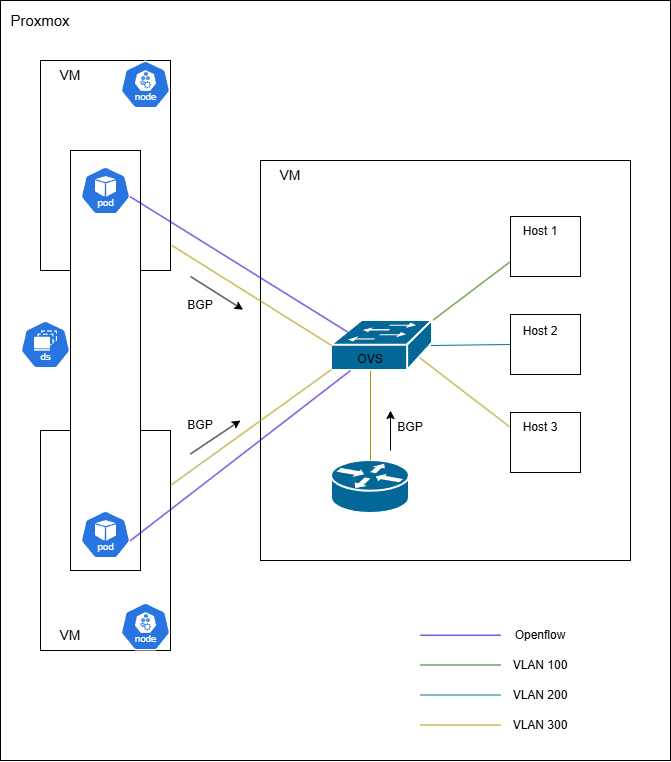

The diagram above was exported from draw.io. Its source (the exported page's mxGraphModel, read from the mxfile embedded in the PNG):
<mxGraphModel dx="1722" dy="1001" grid="1" gridSize="10" guides="1" tooltips="1" connect="1" arrows="1" fold="1" page="1" pageScale="1" pageWidth="827" pageHeight="1169" math="0" shadow="0">
  <root>
    <mxCell id="0" />
    <mxCell id="1" parent="0" />
    <mxCell id="FoovaJogKC-DzIDbLMUB-1" value="" style="rounded=0;whiteSpace=wrap;html=1;" vertex="1" parent="1">
      <mxGeometry x="160" y="200" width="670" height="760" as="geometry" />
    </mxCell>
    <mxCell id="FoovaJogKC-DzIDbLMUB-2" value="&lt;font style=&quot;font-size: 15px;&quot;&gt;Proxmox&lt;/font&gt;" style="text;html=1;whiteSpace=wrap;strokeColor=none;fillColor=none;align=center;verticalAlign=middle;rounded=0;" vertex="1" parent="1">
      <mxGeometry x="160" y="200" width="80" height="40" as="geometry" />
    </mxCell>
    <mxCell id="FoovaJogKC-DzIDbLMUB-3" value="" style="rounded=0;whiteSpace=wrap;html=1;" vertex="1" parent="1">
      <mxGeometry x="200" y="630" width="130" height="220" as="geometry" />
    </mxCell>
    <mxCell id="FoovaJogKC-DzIDbLMUB-4" value="" style="rounded=0;whiteSpace=wrap;html=1;" vertex="1" parent="1">
      <mxGeometry x="200" y="260" width="130" height="210" as="geometry" />
    </mxCell>
    <mxCell id="FoovaJogKC-DzIDbLMUB-5" value="" style="rounded=0;whiteSpace=wrap;html=1;" vertex="1" parent="1">
      <mxGeometry x="420" y="360" width="370" height="400" as="geometry" />
    </mxCell>
    <mxCell id="FoovaJogKC-DzIDbLMUB-6" value="" style="aspect=fixed;sketch=0;html=1;dashed=0;whitespace=wrap;verticalLabelPosition=bottom;verticalAlign=top;fillColor=#2875E2;strokeColor=#ffffff;points=[[0.005,0.63,0],[0.1,0.2,0],[0.9,0.2,0],[0.5,0,0],[0.995,0.63,0],[0.72,0.99,0],[0.5,1,0],[0.28,0.99,0]];shape=mxgraph.kubernetes.icon2;kubernetesLabel=1;prIcon=node" vertex="1" parent="1">
      <mxGeometry x="280" y="802" width="50" height="48" as="geometry" />
    </mxCell>
    <mxCell id="FoovaJogKC-DzIDbLMUB-7" value="" style="aspect=fixed;sketch=0;html=1;dashed=0;whitespace=wrap;verticalLabelPosition=bottom;verticalAlign=top;fillColor=#2875E2;strokeColor=#ffffff;points=[[0.005,0.63,0],[0.1,0.2,0],[0.9,0.2,0],[0.5,0,0],[0.995,0.63,0],[0.72,0.99,0],[0.5,1,0],[0.28,0.99,0]];shape=mxgraph.kubernetes.icon2;kubernetesLabel=1;prIcon=node" vertex="1" parent="1">
      <mxGeometry x="280" y="260" width="50" height="48" as="geometry" />
    </mxCell>
    <mxCell id="FoovaJogKC-DzIDbLMUB-8" value="" style="rounded=0;whiteSpace=wrap;html=1;" vertex="1" parent="1">
      <mxGeometry x="230" y="350" width="70" height="420" as="geometry" />
    </mxCell>
    <mxCell id="FoovaJogKC-DzIDbLMUB-9" value="" style="aspect=fixed;sketch=0;html=1;dashed=0;whitespace=wrap;verticalLabelPosition=bottom;verticalAlign=top;fillColor=#2875E2;strokeColor=#ffffff;points=[[0.005,0.63,0],[0.1,0.2,0],[0.9,0.2,0],[0.5,0,0],[0.995,0.63,0],[0.72,0.99,0],[0.5,1,0],[0.28,0.99,0]];shape=mxgraph.kubernetes.icon2;kubernetesLabel=1;prIcon=ds" vertex="1" parent="1">
      <mxGeometry x="180" y="520" width="50" height="48" as="geometry" />
    </mxCell>
    <mxCell id="FoovaJogKC-DzIDbLMUB-10" value="" style="aspect=fixed;sketch=0;html=1;dashed=0;whitespace=wrap;verticalLabelPosition=bottom;verticalAlign=top;fillColor=#2875E2;strokeColor=#ffffff;points=[[0.005,0.63,0],[0.1,0.2,0],[0.9,0.2,0],[0.5,0,0],[0.995,0.63,0],[0.72,0.99,0],[0.5,1,0],[0.28,0.99,0]];shape=mxgraph.kubernetes.icon2;kubernetesLabel=1;prIcon=pod" vertex="1" parent="1">
      <mxGeometry x="240" y="710" width="50" height="48" as="geometry" />
    </mxCell>
    <mxCell id="FoovaJogKC-DzIDbLMUB-11" value="" style="aspect=fixed;sketch=0;html=1;dashed=0;whitespace=wrap;verticalLabelPosition=bottom;verticalAlign=top;fillColor=#2875E2;strokeColor=#ffffff;points=[[0.005,0.63,0],[0.1,0.2,0],[0.9,0.2,0],[0.5,0,0],[0.995,0.63,0],[0.72,0.99,0],[0.5,1,0],[0.28,0.99,0]];shape=mxgraph.kubernetes.icon2;kubernetesLabel=1;prIcon=pod" vertex="1" parent="1">
      <mxGeometry x="240" y="366" width="50" height="48" as="geometry" />
    </mxCell>
    <mxCell id="FoovaJogKC-DzIDbLMUB-12" value="&lt;font style=&quot;font-size: 14px;&quot;&gt;VM&lt;/font&gt;" style="text;html=1;whiteSpace=wrap;strokeColor=none;fillColor=none;align=center;verticalAlign=middle;rounded=0;" vertex="1" parent="1">
      <mxGeometry x="200" y="260" width="60" height="30" as="geometry" />
    </mxCell>
    <mxCell id="FoovaJogKC-DzIDbLMUB-13" value="&lt;font style=&quot;font-size: 14px;&quot;&gt;VM&lt;/font&gt;" style="text;html=1;whiteSpace=wrap;strokeColor=none;fillColor=none;align=center;verticalAlign=middle;rounded=0;" vertex="1" parent="1">
      <mxGeometry x="200" y="820" width="60" height="30" as="geometry" />
    </mxCell>
    <mxCell id="FoovaJogKC-DzIDbLMUB-14" value="&lt;font style=&quot;font-size: 14px;&quot;&gt;VM&lt;/font&gt;" style="text;html=1;whiteSpace=wrap;strokeColor=none;fillColor=none;align=center;verticalAlign=middle;rounded=0;" vertex="1" parent="1">
      <mxGeometry x="420" y="360" width="60" height="30" as="geometry" />
    </mxCell>
    <mxCell id="FoovaJogKC-DzIDbLMUB-17" value="" style="shape=mxgraph.cisco.routers.router;sketch=0;html=1;pointerEvents=1;dashed=0;fillColor=#036897;strokeColor=#ffffff;strokeWidth=2;verticalLabelPosition=bottom;verticalAlign=top;align=center;outlineConnect=0;" vertex="1" parent="1">
      <mxGeometry x="491" y="660" width="78" height="53" as="geometry" />
    </mxCell>
    <mxCell id="FoovaJogKC-DzIDbLMUB-20" value="" style="rounded=0;whiteSpace=wrap;html=1;" vertex="1" parent="1">
      <mxGeometry x="670" y="416" width="70" height="60" as="geometry" />
    </mxCell>
    <mxCell id="FoovaJogKC-DzIDbLMUB-21" value="" style="rounded=0;whiteSpace=wrap;html=1;" vertex="1" parent="1">
      <mxGeometry x="670" y="514" width="70" height="60" as="geometry" />
    </mxCell>
    <mxCell id="FoovaJogKC-DzIDbLMUB-22" value="" style="rounded=0;whiteSpace=wrap;html=1;" vertex="1" parent="1">
      <mxGeometry x="670" y="612" width="70" height="60" as="geometry" />
    </mxCell>
    <mxCell id="FoovaJogKC-DzIDbLMUB-23" value="Host 1" style="text;html=1;whiteSpace=wrap;strokeColor=none;fillColor=none;align=center;verticalAlign=middle;rounded=0;" vertex="1" parent="1">
      <mxGeometry x="670" y="416" width="60" height="30" as="geometry" />
    </mxCell>
    <mxCell id="FoovaJogKC-DzIDbLMUB-24" value="Host 2" style="text;html=1;whiteSpace=wrap;strokeColor=none;fillColor=none;align=center;verticalAlign=middle;rounded=0;" vertex="1" parent="1">
      <mxGeometry x="670" y="516" width="60" height="30" as="geometry" />
    </mxCell>
    <mxCell id="FoovaJogKC-DzIDbLMUB-25" value="Host 3" style="text;html=1;whiteSpace=wrap;strokeColor=none;fillColor=none;align=center;verticalAlign=middle;rounded=0;" vertex="1" parent="1">
      <mxGeometry x="670" y="612" width="60" height="30" as="geometry" />
    </mxCell>
    <mxCell id="FoovaJogKC-DzIDbLMUB-26" value="" style="endArrow=none;html=1;rounded=0;entryX=0;entryY=0.75;entryDx=0;entryDy=0;fillColor=#60a917;strokeColor=#2D7600;exitX=1;exitY=0;exitDx=0;exitDy=0;exitPerimeter=0;" edge="1" parent="1" source="FoovaJogKC-DzIDbLMUB-39" target="FoovaJogKC-DzIDbLMUB-20">
      <mxGeometry width="50" height="50" relative="1" as="geometry">
        <mxPoint x="610" y="490" as="sourcePoint" />
        <mxPoint x="630" y="440" as="targetPoint" />
      </mxGeometry>
    </mxCell>
    <mxCell id="FoovaJogKC-DzIDbLMUB-27" value="" style="endArrow=none;html=1;rounded=0;entryX=0;entryY=0.5;entryDx=0;entryDy=0;fillColor=#1ba1e2;strokeColor=#006EAF;exitX=0.98;exitY=0.5;exitDx=0;exitDy=0;exitPerimeter=0;" edge="1" parent="1" source="FoovaJogKC-DzIDbLMUB-39" target="FoovaJogKC-DzIDbLMUB-21">
      <mxGeometry width="50" height="50" relative="1" as="geometry">
        <mxPoint x="600" y="544" as="sourcePoint" />
        <mxPoint x="640" y="520" as="targetPoint" />
      </mxGeometry>
    </mxCell>
    <mxCell id="FoovaJogKC-DzIDbLMUB-28" value="" style="endArrow=none;html=1;rounded=0;entryX=0;entryY=0.5;entryDx=0;entryDy=0;exitX=0.87;exitY=0.74;exitDx=0;exitDy=0;exitPerimeter=0;fillColor=#e3c800;strokeColor=#B09500;" edge="1" parent="1" source="FoovaJogKC-DzIDbLMUB-39" target="FoovaJogKC-DzIDbLMUB-25">
      <mxGeometry width="50" height="50" relative="1" as="geometry">
        <mxPoint x="610" y="600" as="sourcePoint" />
        <mxPoint x="640" y="620" as="targetPoint" />
      </mxGeometry>
    </mxCell>
    <mxCell id="FoovaJogKC-DzIDbLMUB-29" value="" style="endArrow=none;html=1;rounded=0;fillColor=#1ba1e2;strokeColor=#006EAF;" edge="1" parent="1">
      <mxGeometry width="50" height="50" relative="1" as="geometry">
        <mxPoint x="580" y="894.5" as="sourcePoint" />
        <mxPoint x="660" y="894.5" as="targetPoint" />
      </mxGeometry>
    </mxCell>
    <mxCell id="FoovaJogKC-DzIDbLMUB-30" value="" style="endArrow=none;html=1;rounded=0;fillColor=#e3c800;strokeColor=#B09500;" edge="1" parent="1">
      <mxGeometry width="50" height="50" relative="1" as="geometry">
        <mxPoint x="580" y="924.5" as="sourcePoint" />
        <mxPoint x="660" y="924.5" as="targetPoint" />
      </mxGeometry>
    </mxCell>
    <mxCell id="FoovaJogKC-DzIDbLMUB-31" value="" style="endArrow=none;html=1;rounded=0;fillColor=#60a917;strokeColor=#2D7600;" edge="1" parent="1">
      <mxGeometry width="50" height="50" relative="1" as="geometry">
        <mxPoint x="580" y="864.5" as="sourcePoint" />
        <mxPoint x="660" y="864.5" as="targetPoint" />
      </mxGeometry>
    </mxCell>
    <mxCell id="FoovaJogKC-DzIDbLMUB-32" value="VLAN 100" style="text;html=1;whiteSpace=wrap;strokeColor=none;fillColor=none;align=center;verticalAlign=middle;rounded=0;" vertex="1" parent="1">
      <mxGeometry x="670" y="850" width="60" height="30" as="geometry" />
    </mxCell>
    <mxCell id="FoovaJogKC-DzIDbLMUB-33" value="VLAN 200" style="text;html=1;whiteSpace=wrap;strokeColor=none;fillColor=none;align=center;verticalAlign=middle;rounded=0;" vertex="1" parent="1">
      <mxGeometry x="670" y="880" width="60" height="30" as="geometry" />
    </mxCell>
    <mxCell id="FoovaJogKC-DzIDbLMUB-34" value="VLAN 300" style="text;html=1;whiteSpace=wrap;strokeColor=none;fillColor=none;align=center;verticalAlign=middle;rounded=0;" vertex="1" parent="1">
      <mxGeometry x="670" y="910" width="60" height="30" as="geometry" />
    </mxCell>
    <mxCell id="FoovaJogKC-DzIDbLMUB-39" value="" style="shape=mxgraph.cisco.switches.workgroup_switch;sketch=0;html=1;pointerEvents=1;dashed=0;fillColor=#036897;strokeColor=#ffffff;strokeWidth=2;verticalLabelPosition=bottom;verticalAlign=top;align=center;outlineConnect=0;" vertex="1" parent="1">
      <mxGeometry x="491" y="520" width="101" height="50" as="geometry" />
    </mxCell>
    <mxCell id="FoovaJogKC-DzIDbLMUB-40" value="OVS" style="text;html=1;whiteSpace=wrap;strokeColor=none;fillColor=none;align=center;verticalAlign=middle;rounded=0;" vertex="1" parent="1">
      <mxGeometry x="500" y="544" width="60" height="30" as="geometry" />
    </mxCell>
    <mxCell id="FoovaJogKC-DzIDbLMUB-41" value="" style="endArrow=none;html=1;rounded=0;entryX=0.5;entryY=0;entryDx=0;entryDy=0;fillColor=#e3c800;strokeColor=#B09500;entryPerimeter=0;" edge="1" parent="1" target="FoovaJogKC-DzIDbLMUB-17">
      <mxGeometry width="50" height="50" relative="1" as="geometry">
        <mxPoint x="530" y="570" as="sourcePoint" />
        <mxPoint x="621" y="640" as="targetPoint" />
      </mxGeometry>
    </mxCell>
    <mxCell id="FoovaJogKC-DzIDbLMUB-42" value="" style="endArrow=none;html=1;rounded=0;entryX=0;entryY=0.5;entryDx=0;entryDy=0;fillColor=#e3c800;strokeColor=#B09500;entryPerimeter=0;exitX=1.012;exitY=0.881;exitDx=0;exitDy=0;exitPerimeter=0;" edge="1" parent="1" source="FoovaJogKC-DzIDbLMUB-4" target="FoovaJogKC-DzIDbLMUB-39">
      <mxGeometry width="50" height="50" relative="1" as="geometry">
        <mxPoint x="330" y="418" as="sourcePoint" />
        <mxPoint x="610" y="720" as="targetPoint" />
      </mxGeometry>
    </mxCell>
    <mxCell id="FoovaJogKC-DzIDbLMUB-43" value="" style="endArrow=none;html=1;rounded=0;entryX=1;entryY=0.25;entryDx=0;entryDy=0;fillColor=#e3c800;strokeColor=#B09500;exitX=0;exitY=0.98;exitDx=0;exitDy=0;exitPerimeter=0;" edge="1" parent="1" source="FoovaJogKC-DzIDbLMUB-39" target="FoovaJogKC-DzIDbLMUB-3">
      <mxGeometry width="50" height="50" relative="1" as="geometry">
        <mxPoint x="550" y="630" as="sourcePoint" />
        <mxPoint x="550" y="720" as="targetPoint" />
      </mxGeometry>
    </mxCell>
    <mxCell id="FoovaJogKC-DzIDbLMUB-44" value="" style="endArrow=none;html=1;rounded=0;entryX=0.995;entryY=0.63;entryDx=0;entryDy=0;exitX=0.16;exitY=0.23;exitDx=0;exitDy=0;exitPerimeter=0;entryPerimeter=0;fillColor=#6a00ff;strokeColor=#3700CC;" edge="1" parent="1" source="FoovaJogKC-DzIDbLMUB-39" target="FoovaJogKC-DzIDbLMUB-11">
      <mxGeometry width="50" height="50" relative="1" as="geometry">
        <mxPoint x="480" y="460" as="sourcePoint" />
        <mxPoint x="530" y="410" as="targetPoint" />
      </mxGeometry>
    </mxCell>
    <mxCell id="FoovaJogKC-DzIDbLMUB-45" value="" style="endArrow=none;html=1;rounded=0;entryX=0.995;entryY=0.63;entryDx=0;entryDy=0;exitX=0.167;exitY=0.867;exitDx=0;exitDy=0;entryPerimeter=0;fillColor=#6a00ff;strokeColor=#3700CC;exitPerimeter=0;" edge="1" parent="1" source="FoovaJogKC-DzIDbLMUB-40" target="FoovaJogKC-DzIDbLMUB-10">
      <mxGeometry width="50" height="50" relative="1" as="geometry">
        <mxPoint x="696" y="663" as="sourcePoint" />
        <mxPoint x="520" y="520" as="targetPoint" />
      </mxGeometry>
    </mxCell>
    <mxCell id="FoovaJogKC-DzIDbLMUB-48" value="" style="endArrow=none;html=1;rounded=0;fillColor=#6a00ff;strokeColor=#3700CC;" edge="1" parent="1">
      <mxGeometry width="50" height="50" relative="1" as="geometry">
        <mxPoint x="580" y="834.66" as="sourcePoint" />
        <mxPoint x="660" y="834.66" as="targetPoint" />
      </mxGeometry>
    </mxCell>
    <mxCell id="FoovaJogKC-DzIDbLMUB-49" value="Openflow" style="text;html=1;whiteSpace=wrap;strokeColor=none;fillColor=none;align=center;verticalAlign=middle;rounded=0;" vertex="1" parent="1">
      <mxGeometry x="670" y="820" width="60" height="30" as="geometry" />
    </mxCell>
    <mxCell id="FoovaJogKC-DzIDbLMUB-52" value="" style="endArrow=classic;html=1;rounded=0;" edge="1" parent="1">
      <mxGeometry width="50" height="50" relative="1" as="geometry">
        <mxPoint x="350" y="653.4" as="sourcePoint" />
        <mxPoint x="400" y="620" as="targetPoint" />
      </mxGeometry>
    </mxCell>
    <mxCell id="FoovaJogKC-DzIDbLMUB-53" value="BGP" style="text;html=1;whiteSpace=wrap;strokeColor=none;fillColor=none;align=center;verticalAlign=middle;rounded=0;" vertex="1" parent="1">
      <mxGeometry x="330" y="610" width="60" height="30" as="geometry" />
    </mxCell>
    <mxCell id="FoovaJogKC-DzIDbLMUB-54" value="" style="endArrow=classic;html=1;rounded=0;entryX=0.007;entryY=0.408;entryDx=0;entryDy=0;entryPerimeter=0;" edge="1" parent="1">
      <mxGeometry width="50" height="50" relative="1" as="geometry">
        <mxPoint x="350" y="476" as="sourcePoint" />
        <mxPoint x="402.59000000000015" y="509.1999999999998" as="targetPoint" />
      </mxGeometry>
    </mxCell>
    <mxCell id="FoovaJogKC-DzIDbLMUB-55" value="BGP" style="text;html=1;whiteSpace=wrap;strokeColor=none;fillColor=none;align=center;verticalAlign=middle;rounded=0;" vertex="1" parent="1">
      <mxGeometry x="330" y="490" width="60" height="30" as="geometry" />
    </mxCell>
    <mxCell id="FoovaJogKC-DzIDbLMUB-56" value="" style="endArrow=classic;html=1;rounded=0;" edge="1" parent="1">
      <mxGeometry width="50" height="50" relative="1" as="geometry">
        <mxPoint x="550" y="650" as="sourcePoint" />
        <mxPoint x="550" y="610" as="targetPoint" />
      </mxGeometry>
    </mxCell>
    <mxCell id="FoovaJogKC-DzIDbLMUB-57" value="BGP" style="text;html=1;whiteSpace=wrap;strokeColor=none;fillColor=none;align=center;verticalAlign=middle;rounded=0;" vertex="1" parent="1">
      <mxGeometry x="540" y="612" width="60" height="30" as="geometry" />
    </mxCell>
  </root>
</mxGraphModel>